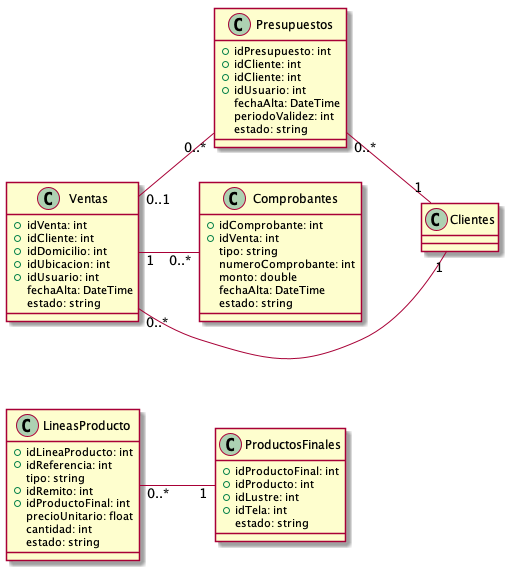

The diagram above was rendered by PlantUML. Its source (embedded in the PNG):
@startuml vistaPresupuestosVentas
class ProductosFinales{
    +idProductoFinal: int   
    +idProducto: int
    +idLustre: int
    +idTela: int
    estado: string  
}
class LineasProducto{
    +idLineaProducto: int
    +idReferencia: int
    tipo: string
    +idRemito: int
    +idProductoFinal: int
    precioUnitario: float
    cantidad: int
    estado: string
}
class Ventas{
    +idVenta: int
    +idCliente: int
    +idDomicilio: int
    +idUbicacion: int
    +idUsuario: int
    fechaAlta: DateTime
    estado: string
}
class Presupuestos{
    +idPresupuesto: int
    +idCliente: int
    +idCliente: int
    +idUsuario: int
    fechaAlta: DateTime
    periodoValidez: int
    estado: string
}
class Comprobantes{
    +idComprobante: int
    +idVenta: int
    tipo: string
    numeroComprobante: int
    monto: double
    fechaAlta: DateTime
    estado: string
}

left to right direction
Ventas "0..*" -- "1" Clientes
Presupuestos "0..*"--"1" Clientes
Ventas "0..1" -- "0..*" Presupuestos
LineasProducto "0..*"--"1" ProductosFinales
Ventas "1" -- "0..*" Comprobantes
@enduml